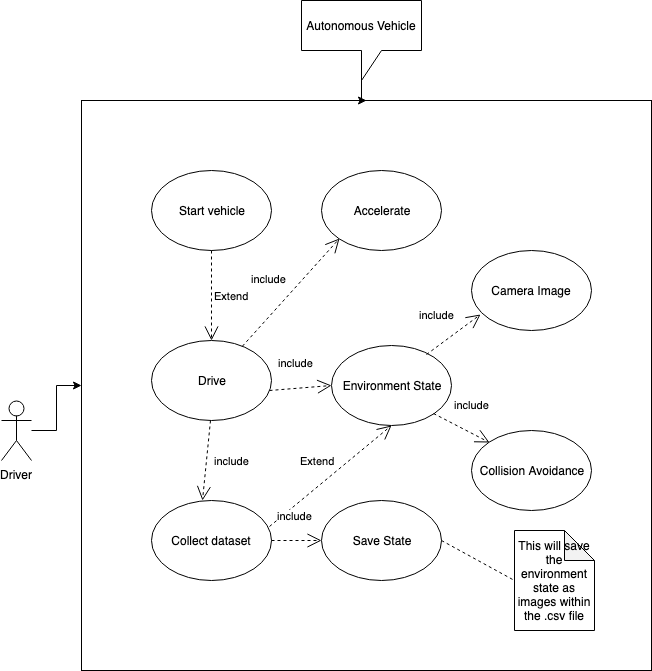

The diagram above was exported from draw.io. Its source (the exported page's mxGraphModel, read from the mxfile embedded in the PNG):
<mxGraphModel dx="1856" dy="1644" grid="1" gridSize="10" guides="1" tooltips="1" connect="1" arrows="1" fold="1" page="1" pageScale="1" pageWidth="827" pageHeight="1169" math="0" shadow="0">
  <root>
    <mxCell id="0" />
    <mxCell id="1" parent="0" />
    <mxCell id="8sRTvZO-8Xm3WCHEt_uT-1" value="" style="whiteSpace=wrap;html=1;aspect=fixed;" vertex="1" parent="1">
      <mxGeometry x="-20" y="-170" width="570" height="570" as="geometry" />
    </mxCell>
    <mxCell id="8sRTvZO-8Xm3WCHEt_uT-2" value="Start vehicle" style="ellipse;whiteSpace=wrap;html=1;" vertex="1" parent="1">
      <mxGeometry x="50" y="-100" width="120" height="80" as="geometry" />
    </mxCell>
    <mxCell id="8sRTvZO-8Xm3WCHEt_uT-3" value="Drive" style="ellipse;whiteSpace=wrap;html=1;" vertex="1" parent="1">
      <mxGeometry x="50" y="70" width="120" height="80" as="geometry" />
    </mxCell>
    <mxCell id="8sRTvZO-8Xm3WCHEt_uT-4" value="Collect dataset" style="ellipse;whiteSpace=wrap;html=1;" vertex="1" parent="1">
      <mxGeometry x="50" y="230" width="120" height="80" as="geometry" />
    </mxCell>
    <mxCell id="8sRTvZO-8Xm3WCHEt_uT-5" value="Accelerate" style="ellipse;whiteSpace=wrap;html=1;" vertex="1" parent="1">
      <mxGeometry x="220" y="-100" width="120" height="80" as="geometry" />
    </mxCell>
    <mxCell id="8sRTvZO-8Xm3WCHEt_uT-6" value="Environment State" style="ellipse;whiteSpace=wrap;html=1;" vertex="1" parent="1">
      <mxGeometry x="230" y="75" width="120" height="80" as="geometry" />
    </mxCell>
    <mxCell id="8sRTvZO-8Xm3WCHEt_uT-7" value="Save State" style="ellipse;whiteSpace=wrap;html=1;" vertex="1" parent="1">
      <mxGeometry x="220" y="230" width="120" height="80" as="geometry" />
    </mxCell>
    <mxCell id="8sRTvZO-8Xm3WCHEt_uT-8" value="Camera Image" style="ellipse;whiteSpace=wrap;html=1;" vertex="1" parent="1">
      <mxGeometry x="370" y="-20" width="120" height="80" as="geometry" />
    </mxCell>
    <mxCell id="8sRTvZO-8Xm3WCHEt_uT-9" value="Collision Avoidance" style="ellipse;whiteSpace=wrap;html=1;" vertex="1" parent="1">
      <mxGeometry x="370" y="160" width="120" height="80" as="geometry" />
    </mxCell>
    <mxCell id="8sRTvZO-8Xm3WCHEt_uT-11" value="" style="edgeStyle=orthogonalEdgeStyle;rounded=0;orthogonalLoop=1;jettySize=auto;html=1;" edge="1" parent="1" source="8sRTvZO-8Xm3WCHEt_uT-10" target="8sRTvZO-8Xm3WCHEt_uT-1">
      <mxGeometry relative="1" as="geometry" />
    </mxCell>
    <mxCell id="8sRTvZO-8Xm3WCHEt_uT-10" value="Autonomous Vehicle" style="shape=callout;whiteSpace=wrap;html=1;perimeter=calloutPerimeter;" vertex="1" parent="1">
      <mxGeometry x="200" y="-270" width="120" height="80" as="geometry" />
    </mxCell>
    <mxCell id="8sRTvZO-8Xm3WCHEt_uT-15" value="This will save the environment state as images within the .csv file" style="shape=note;whiteSpace=wrap;html=1;backgroundOutline=1;darkOpacity=0.05;" vertex="1" parent="1">
      <mxGeometry x="413" y="260" width="80" height="100" as="geometry" />
    </mxCell>
    <mxCell id="8sRTvZO-8Xm3WCHEt_uT-16" value="Extend" style="endArrow=open;endSize=12;dashed=1;html=1;exitX=0.5;exitY=1;exitDx=0;exitDy=0;entryX=0.5;entryY=0;entryDx=0;entryDy=0;" edge="1" parent="1" source="8sRTvZO-8Xm3WCHEt_uT-2" target="8sRTvZO-8Xm3WCHEt_uT-3">
      <mxGeometry y="20" width="160" relative="1" as="geometry">
        <mxPoint x="-70" y="29" as="sourcePoint" />
        <mxPoint x="-60" y="340" as="targetPoint" />
        <mxPoint as="offset" />
      </mxGeometry>
    </mxCell>
    <mxCell id="8sRTvZO-8Xm3WCHEt_uT-19" value="Extend" style="endArrow=open;endSize=12;dashed=1;html=1;entryX=0.5;entryY=1;entryDx=0;entryDy=0;exitX=0.983;exitY=0.325;exitDx=0;exitDy=0;exitPerimeter=0;" edge="1" parent="1" source="8sRTvZO-8Xm3WCHEt_uT-4" target="8sRTvZO-8Xm3WCHEt_uT-6">
      <mxGeometry y="20" width="160" relative="1" as="geometry">
        <mxPoint x="109" y="140" as="sourcePoint" />
        <mxPoint x="109" y="230" as="targetPoint" />
        <mxPoint as="offset" />
      </mxGeometry>
    </mxCell>
    <mxCell id="8sRTvZO-8Xm3WCHEt_uT-20" value="include" style="endArrow=open;endSize=12;dashed=1;html=1;exitX=0.5;exitY=1;exitDx=0;exitDy=0;entryX=0.425;entryY=0;entryDx=0;entryDy=0;entryPerimeter=0;" edge="1" parent="1" target="8sRTvZO-8Xm3WCHEt_uT-4">
      <mxGeometry x="-0.0619" y="25" width="160" relative="1" as="geometry">
        <mxPoint x="109" y="150" as="sourcePoint" />
        <mxPoint x="109" y="240" as="targetPoint" />
        <mxPoint as="offset" />
      </mxGeometry>
    </mxCell>
    <mxCell id="8sRTvZO-8Xm3WCHEt_uT-21" value="include" style="endArrow=open;endSize=12;dashed=1;html=1;entryX=0;entryY=1;entryDx=0;entryDy=0;" edge="1" parent="1" source="8sRTvZO-8Xm3WCHEt_uT-3" target="8sRTvZO-8Xm3WCHEt_uT-5">
      <mxGeometry x="-0.0619" y="25" width="160" relative="1" as="geometry">
        <mxPoint x="208" y="-10" as="sourcePoint" />
        <mxPoint x="200" y="70" as="targetPoint" />
        <mxPoint as="offset" />
      </mxGeometry>
    </mxCell>
    <mxCell id="8sRTvZO-8Xm3WCHEt_uT-22" value="include" style="endArrow=open;endSize=12;dashed=1;html=1;exitX=0.983;exitY=0.625;exitDx=0;exitDy=0;entryX=0;entryY=0.5;entryDx=0;entryDy=0;exitPerimeter=0;" edge="1" parent="1" source="8sRTvZO-8Xm3WCHEt_uT-3" target="8sRTvZO-8Xm3WCHEt_uT-6">
      <mxGeometry x="-0.0619" y="25" width="160" relative="1" as="geometry">
        <mxPoint x="129" y="170" as="sourcePoint" />
        <mxPoint x="121" y="250" as="targetPoint" />
        <mxPoint as="offset" />
      </mxGeometry>
    </mxCell>
    <mxCell id="8sRTvZO-8Xm3WCHEt_uT-23" value="include" style="endArrow=open;endSize=12;dashed=1;html=1;exitX=0.792;exitY=0.113;exitDx=0;exitDy=0;entryX=0.075;entryY=0.8;entryDx=0;entryDy=0;exitPerimeter=0;entryPerimeter=0;" edge="1" parent="1" source="8sRTvZO-8Xm3WCHEt_uT-6" target="8sRTvZO-8Xm3WCHEt_uT-8">
      <mxGeometry x="-0.0619" y="25" width="160" relative="1" as="geometry">
        <mxPoint x="178" y="130" as="sourcePoint" />
        <mxPoint x="240" y="125" as="targetPoint" />
        <mxPoint as="offset" />
      </mxGeometry>
    </mxCell>
    <mxCell id="8sRTvZO-8Xm3WCHEt_uT-24" value="include" style="endArrow=open;endSize=12;dashed=1;html=1;exitX=1;exitY=1;exitDx=0;exitDy=0;entryX=0;entryY=0;entryDx=0;entryDy=0;" edge="1" parent="1" source="8sRTvZO-8Xm3WCHEt_uT-6" target="8sRTvZO-8Xm3WCHEt_uT-9">
      <mxGeometry x="-0.0619" y="25" width="160" relative="1" as="geometry">
        <mxPoint x="335" y="94" as="sourcePoint" />
        <mxPoint x="389" y="54" as="targetPoint" />
        <mxPoint as="offset" />
      </mxGeometry>
    </mxCell>
    <mxCell id="8sRTvZO-8Xm3WCHEt_uT-25" value="include" style="endArrow=open;endSize=12;dashed=1;html=1;exitX=1;exitY=0.5;exitDx=0;exitDy=0;entryX=0;entryY=0.5;entryDx=0;entryDy=0;" edge="1" parent="1" source="8sRTvZO-8Xm3WCHEt_uT-4" target="8sRTvZO-8Xm3WCHEt_uT-7">
      <mxGeometry x="-0.0619" y="25" width="160" relative="1" as="geometry">
        <mxPoint x="178" y="130" as="sourcePoint" />
        <mxPoint x="240" y="125" as="targetPoint" />
        <mxPoint as="offset" />
      </mxGeometry>
    </mxCell>
    <mxCell id="8sRTvZO-8Xm3WCHEt_uT-29" value="" style="edgeStyle=orthogonalEdgeStyle;rounded=0;orthogonalLoop=1;jettySize=auto;html=1;" edge="1" parent="1" source="8sRTvZO-8Xm3WCHEt_uT-27" target="8sRTvZO-8Xm3WCHEt_uT-1">
      <mxGeometry relative="1" as="geometry" />
    </mxCell>
    <mxCell id="8sRTvZO-8Xm3WCHEt_uT-27" value="Driver" style="shape=umlActor;verticalLabelPosition=bottom;labelBackgroundColor=#ffffff;verticalAlign=top;html=1;" vertex="1" parent="1">
      <mxGeometry x="-100" y="130" width="30" height="60" as="geometry" />
    </mxCell>
    <mxCell id="8sRTvZO-8Xm3WCHEt_uT-30" value="" style="endArrow=none;dashed=1;html=1;entryX=0;entryY=0.5;entryDx=0;entryDy=0;entryPerimeter=0;exitX=1;exitY=0.5;exitDx=0;exitDy=0;" edge="1" parent="1" source="8sRTvZO-8Xm3WCHEt_uT-7" target="8sRTvZO-8Xm3WCHEt_uT-15">
      <mxGeometry width="50" height="50" relative="1" as="geometry">
        <mxPoint x="-100" y="470" as="sourcePoint" />
        <mxPoint x="-50" y="420" as="targetPoint" />
      </mxGeometry>
    </mxCell>
  </root>
</mxGraphModel>